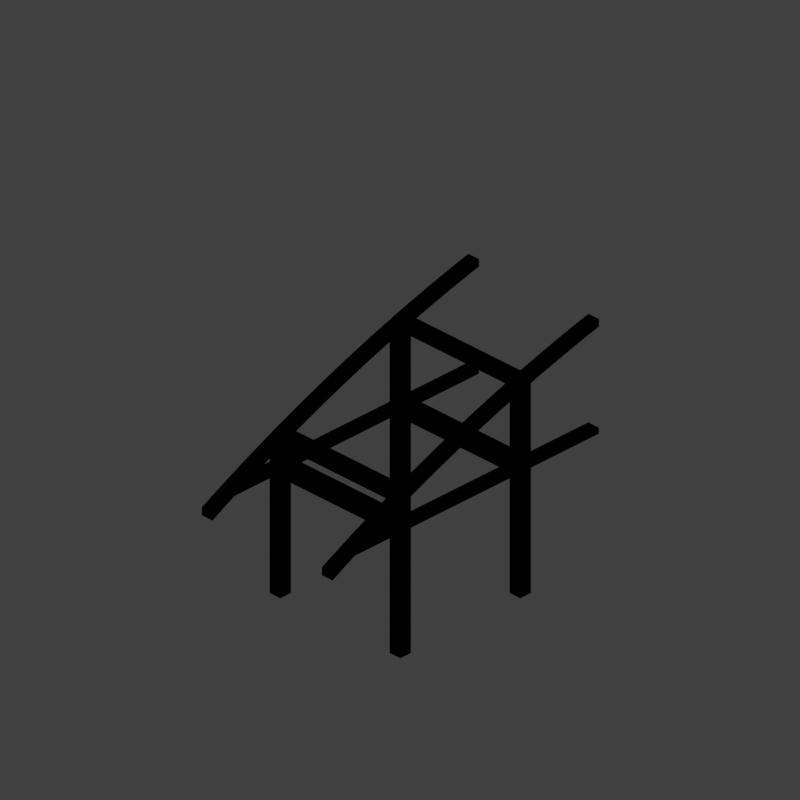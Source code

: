 # Source: steep-to-flat-3.blend  (saved by Blender 2.79.0; exported with 4.5.12 LTS)
import bpy
from mathutils import Matrix  # noqa: F401  (used for matrix-valued properties, if any)

bpy.ops.wm.read_factory_settings(use_empty=True)
scene = bpy.context.scene
scene.name = 'Scene'

# ---- collections
col_collection_1 = bpy.data.collections.new('Collection 1'); scene.collection.children.link(col_collection_1)

# ---- materials (node trees are filled in below, after node groups)
mat_recolorable_1 = bpy.data.materials.new('Recolorable 1')
mat_recolorable_1.alpha_threshold = 0.0
mat_recolorable_1.use_transparent_shadow = False
mat_recolorable_1.pass_index = 1
mat_recolorable_1.diffuse_color = (0.1, 0.9, 0.3, 1.0)
mat_recolorable_1.roughness = 0.5
mat_recolorable_1.specular_intensity = 1.0

# ---- material node trees

# ---- world
world_world = bpy.data.worlds.new('World'); scene.world = world_world
world_world.color = (0.05088, 0.05088, 0.05088)
world_world.use_sun_shadow = False
world_world.sun_shadow_jitter_overblur = 0.0
world_world.cycles.sampling_method = 'MANUAL'
world_world.light_settings.distance = 0.0

# ---- cameras
cam_camera = bpy.data.cameras.new('Camera')
cam_camera.type = 'ORTHO'
cam_camera.sensor_fit = 'HORIZONTAL'
cam_camera.clip_start = 220.0
cam_camera.clip_end = 340.0
cam_camera.lens = 35.0
cam_camera.sensor_width = 1.0
cam_camera.sensor_height = 18.0
cam_camera.ortho_scale = 8.486
cam_camera.shift_x = -0.000345
cam_camera.shift_y = 0.25
cam_camera.dof.focus_distance = 0.0
cam_camera.dof.aperture_fstop = 128.0
cam_camera.dof.aperture_blades = 6

# ---- lights
light_lightdome = bpy.data.lights.new('LightDome', 'SUN')
light_lightdome.transmission_factor = 0.0
light_lightdome.angle = 0.1993
light_lightdome.energy = 0.45
light_lightdome.shadow_buffer_clip_start = 0.5
light_lightdome.shadow_soft_size = 0.1
light_lightdome.shadow_cascade_max_distance = 1000.0
light_fillerlight = bpy.data.lights.new('FillerLight', 'SUN')
light_fillerlight.transmission_factor = 0.0
light_fillerlight.angle = 0.9273
light_fillerlight.energy = 0.2
light_fillerlight.shadow_buffer_clip_start = 0.5
light_fillerlight.shadow_soft_size = 0.5
light_fillerlight.shadow_cascade_max_distance = 1000.0
light_mainlight = bpy.data.lights.new('MainLight', 'SUN')
light_mainlight.transmission_factor = 0.0
light_mainlight.angle = 0.9273
light_mainlight.energy = 0.65
light_mainlight.shadow_buffer_clip_start = 0.5
light_mainlight.shadow_soft_size = 0.5
light_mainlight.shadow_cascade_max_distance = 1000.0

# ---- meshes
me_cube_000 = bpy.data.meshes.new('Cube.000')
me_cube_000.from_pydata([(0.82, 0.98, 2.561), (0.82, -0.98, 2.561), (0.82, 0.98, 2.637), (0.82, -0.98, 2.637), (0.98, 0.98, 2.609), (0.98, -0.98, 2.609), (0.98, 0.98, 2.686), (0.98, -0.98, 2.686), (-0.82, 0.98, 1.96), (-0.82, -0.98, 1.96), (-0.82, 0.98, 2.037), (-0.82, -0.98, 2.037), (-0.98, 0.98, 1.892), (-0.98, -0.98, 1.892), (-0.98, 0.98, 1.969), (-0.98, -0.98, 1.969)], [], [(0, 1, 3, 2), (2, 3, 7, 6), (6, 7, 5, 4), (4, 5, 1, 0), (2, 6, 4, 0), (7, 3, 1, 5), (8, 10, 11, 9), (10, 14, 15, 11), (14, 12, 13, 15), (12, 8, 9, 13), (10, 8, 12, 14), (15, 13, 9, 11)])
me_cube_000.materials.append(mat_recolorable_1)
me_cube_000.use_remesh_preserve_volume = False
me_cube_000.use_remesh_preserve_attributes = False
me_cube_000.use_mirror_vertex_groups = False
me_cube_000.update()
me_cube_003 = bpy.data.meshes.new('Cube.003')
me_cube_003.from_pydata([(0.82, 1.78, 1.555), (0.82, -2.0, 1.555), (0.82, 1.592, 1.631), (0.82, -2.0, 1.631), (0.98, 1.78, 1.555), (0.98, -2.0, 1.555), (0.98, 1.592, 1.631), (0.98, -2.0, 1.631), (-0.82, 1.78, 1.555), (-0.82, -2.0, 1.555), (-0.82, 1.592, 1.631), (-0.82, -2.0, 1.631), (-0.98, 1.78, 1.555), (-0.98, -2.0, 1.555), (-0.98, 1.592, 1.631), (-0.98, -2.0, 1.631), (-0.98, 0.7513, 1.555), (0.98, 0.7513, 1.555), (-0.98, 0.7513, 1.631), (0.98, 0.7513, 1.631), (-0.98, 1.049, 1.555), (0.98, 1.049, 1.555), (-0.98, 1.049, 1.631), (0.98, 1.049, 1.631), (-0.98, -0.7513, 1.555), (0.98, -0.7513, 1.555), (-0.98, -0.7513, 1.631), (0.98, -0.7513, 1.631), (-0.98, -1.049, 1.555), (0.98, -1.049, 1.555), (-0.98, -1.049, 1.631), (0.98, -1.049, 1.631)], [], [(0, 1, 3, 2), (2, 3, 7, 6), (6, 7, 5, 4), (4, 5, 1, 0), (2, 6, 4, 0), (7, 3, 1, 5), (8, 10, 11, 9), (10, 14, 15, 11), (14, 12, 13, 15), (12, 8, 9, 13), (10, 8, 12, 14), (15, 13, 9, 11), (16, 17, 19, 18), (18, 19, 23, 22), (22, 23, 21, 20), (20, 21, 17, 16), (18, 22, 20, 16), (23, 19, 17, 21), (24, 26, 27, 25), (26, 30, 31, 27), (30, 28, 29, 31), (28, 24, 25, 29), (26, 24, 28, 30), (31, 29, 25, 27)])
me_cube_003.materials.append(mat_recolorable_1)
me_cube_003.use_remesh_preserve_volume = False
me_cube_003.use_remesh_preserve_attributes = False
me_cube_003.use_mirror_vertex_groups = False
me_cube_003.update()
me_cube_001 = bpy.data.meshes.new('Cube.001')
me_cube_001.from_pydata([(0.82, 0.82, 0.02), (0.82, 0.82, 2.586), (0.82, 0.98, 0.02), (0.82, 0.98, 2.586), (0.98, 0.82, 0.02), (0.98, 0.82, 2.629), (0.98, 0.98, 0.02), (0.98, 0.98, 2.629), (-0.82, 0.82, 0.02), (-0.82, 0.82, 1.985), (-0.82, 0.98, 0.02), (-0.82, 0.98, 1.985), (-0.98, 0.82, 0.02), (-0.98, 0.82, 1.916), (-0.98, 0.98, 0.02), (-0.98, 0.98, 1.916), (0.82, -0.82, 0.02), (0.82, -0.82, 2.586), (0.82, -0.98, 0.02), (0.82, -0.98, 2.586), (0.98, -0.82, 0.02), (0.98, -0.82, 2.629), (0.98, -0.98, 0.02), (0.98, -0.98, 2.629), (-0.82, -0.82, 0.02), (-0.82, -0.82, 1.985), (-0.82, -0.98, 0.02), (-0.82, -0.98, 1.985), (-0.98, -0.82, 0.02), (-0.98, -0.82, 1.916), (-0.98, -0.98, 0.02), (-0.98, -0.98, 1.916)], [], [(0, 1, 3, 2), (2, 3, 7, 6), (6, 7, 5, 4), (4, 5, 1, 0), (2, 6, 4, 0), (7, 3, 1, 5), (8, 10, 11, 9), (10, 14, 15, 11), (14, 12, 13, 15), (12, 8, 9, 13), (10, 8, 12, 14), (15, 13, 9, 11), (16, 18, 19, 17), (18, 22, 23, 19), (22, 20, 21, 23), (20, 16, 17, 21), (18, 16, 20, 22), (23, 21, 17, 19), (24, 25, 27, 26), (26, 27, 31, 30), (30, 31, 29, 28), (28, 29, 25, 24), (26, 30, 28, 24), (31, 27, 25, 29)])
me_cube_001.materials.append(mat_recolorable_1)
me_cube_001.use_remesh_preserve_volume = False
me_cube_001.use_remesh_preserve_attributes = False
me_cube_001.use_mirror_vertex_groups = False
me_cube_001.update()
me_cube_004 = bpy.data.meshes.new('Cube.004')
me_cube_004.from_pydata([(4.0, 0.98, 7.808), (4.156, 0.98, 7.77), (4.156, 0.82, 7.77), (4.0, 0.82, 7.808), (4.0, 0.98, 7.901), (4.178, 0.98, 7.858), (4.35, 0.98, 7.721), (4.35, 0.82, 7.721), (4.178, 0.82, 7.858), (4.0, 0.82, 7.901), (4.372, 0.98, 7.808), (4.543, 0.98, 7.669), (4.543, 0.82, 7.669), (4.372, 0.82, 7.808), (4.567, 0.98, 7.756), (4.735, 0.98, 7.616), (4.735, 0.82, 7.616), (4.567, 0.82, 7.756), (4.76, 0.98, 7.702), (4.927, 0.98, 7.56), (4.927, 0.82, 7.56), (4.76, 0.82, 7.702), (4.953, 0.98, 7.646), (5.119, 0.98, 7.502), (5.119, 0.82, 7.502), (4.953, 0.82, 7.646), (5.145, 0.98, 7.588), (5.309, 0.98, 7.441), (5.309, 0.82, 7.441), (5.145, 0.82, 7.588), (5.337, 0.98, 7.527), (5.499, 0.98, 7.379), (5.499, 0.82, 7.379), (5.337, 0.82, 7.527), (5.528, 0.98, 7.464), (5.689, 0.98, 7.315), (5.689, 0.82, 7.315), (5.528, 0.82, 7.464), (5.718, 0.98, 7.4), (5.877, 0.98, 7.248), (5.877, 0.82, 7.248), (5.718, 0.82, 7.4), (5.908, 0.98, 7.333), (6.065, 0.98, 7.18), (6.065, 0.82, 7.18), (5.908, 0.82, 7.333), (6.096, 0.98, 7.264), (6.252, 0.98, 7.109), (6.252, 0.82, 7.109), (6.096, 0.82, 7.264), (6.284, 0.98, 7.193), (6.438, 0.98, 7.036), (6.438, 0.82, 7.036), (6.284, 0.82, 7.193), (6.471, 0.98, 7.12), (6.624, 0.98, 6.961), (6.624, 0.82, 6.961), (6.471, 0.82, 7.12), (6.658, 0.98, 7.045), (6.808, 0.98, 6.885), (6.808, 0.82, 6.885), (6.658, 0.82, 7.045), (6.843, 0.98, 6.967), (6.992, 0.98, 6.806), (6.992, 0.82, 6.806), (6.843, 0.82, 6.967), (7.028, 0.98, 6.888), (7.175, 0.98, 6.725), (7.175, 0.82, 6.725), (7.028, 0.82, 6.888), (7.212, 0.98, 6.807), (7.357, 0.98, 6.642), (7.357, 0.82, 6.642), (7.212, 0.82, 6.807), (7.395, 0.98, 6.724), (7.538, 0.98, 6.557), (7.538, 0.82, 6.557), (7.395, 0.82, 6.724), (7.576, 0.98, 6.638), (7.718, 0.98, 6.47), (7.718, 0.82, 6.47), (7.576, 0.82, 6.638), (7.757, 0.98, 6.551), (7.897, 0.98, 6.381), (7.897, 0.82, 6.381), (7.757, 0.82, 6.551), (7.937, 0.98, 6.462), (8.0, 0.82, 6.329), (8.0, 0.98, 6.329), (7.937, 0.82, 6.462), (8.0, 0.98, 6.43), (8.0, 0.82, 6.43), (4.0, -0.82, 7.901), (4.178, -0.82, 7.858), (4.156, -0.82, 7.77), (4.0, -0.82, 7.808), (4.0, -0.98, 7.901), (4.178, -0.98, 7.858), (4.35, -0.82, 7.721), (4.372, -0.82, 7.808), (4.156, -0.98, 7.77), (4.0, -0.98, 7.808), (4.372, -0.98, 7.808), (4.543, -0.82, 7.669), (4.567, -0.82, 7.756), (4.35, -0.98, 7.721), (4.567, -0.98, 7.756), (4.735, -0.82, 7.616), (4.76, -0.82, 7.702), (4.543, -0.98, 7.669), (4.76, -0.98, 7.702), (4.927, -0.82, 7.56), (4.953, -0.82, 7.646), (4.735, -0.98, 7.616), (4.953, -0.98, 7.646), (5.119, -0.82, 7.502), (5.145, -0.82, 7.588), (4.927, -0.98, 7.56), (5.145, -0.98, 7.588), (5.309, -0.82, 7.441), (5.337, -0.82, 7.527), (5.119, -0.98, 7.502), (5.337, -0.98, 7.527), (5.499, -0.82, 7.379), (5.528, -0.82, 7.464), (5.309, -0.98, 7.441), (5.528, -0.98, 7.464), (5.689, -0.82, 7.315), (5.718, -0.82, 7.4), (5.499, -0.98, 7.379), (5.718, -0.98, 7.4), (5.877, -0.82, 7.248), (5.908, -0.82, 7.333), (5.689, -0.98, 7.315), (5.908, -0.98, 7.333), (6.065, -0.82, 7.18), (6.096, -0.82, 7.264), (5.877, -0.98, 7.248), (6.096, -0.98, 7.264), (6.252, -0.82, 7.109), (6.284, -0.82, 7.193), (6.065, -0.98, 7.18), (6.284, -0.98, 7.193), (6.438, -0.82, 7.036), (6.471, -0.82, 7.12), (6.252, -0.98, 7.109), (6.471, -0.98, 7.12), (6.624, -0.82, 6.961), (6.658, -0.82, 7.045), (6.438, -0.98, 7.036), (6.658, -0.98, 7.045), (6.808, -0.82, 6.885), (6.843, -0.82, 6.967), (6.624, -0.98, 6.961), (6.843, -0.98, 6.967), (6.992, -0.82, 6.806), (7.028, -0.82, 6.888), (6.808, -0.98, 6.885), (7.028, -0.98, 6.888), (7.175, -0.82, 6.725), (7.212, -0.82, 6.807), (6.992, -0.98, 6.806), (7.212, -0.98, 6.807), (7.357, -0.82, 6.642), (7.395, -0.82, 6.724), (7.175, -0.98, 6.725), (7.395, -0.98, 6.724), (7.538, -0.82, 6.557), (7.576, -0.82, 6.638), (7.357, -0.98, 6.642), (7.576, -0.98, 6.638), (7.718, -0.82, 6.47), (7.757, -0.82, 6.551), (7.538, -0.98, 6.557), (7.757, -0.98, 6.551), (7.897, -0.82, 6.381), (7.937, -0.82, 6.462), (7.718, -0.98, 6.47), (7.937, -0.98, 6.462), (8.0, -0.82, 6.329), (8.0, -0.82, 6.43), (7.897, -0.98, 6.381), (8.0, -0.98, 6.43), (8.0, -0.98, 6.329)], [], [(0, 1, 2, 3), (4, 5, 1, 0), (1, 6, 7, 2), (3, 2, 8, 9), (9, 8, 5, 4), (1, 5, 10, 6), (6, 11, 12, 7), (7, 13, 8, 2), (10, 5, 8, 13), (6, 10, 14, 11), (11, 15, 16, 12), (12, 17, 13, 7), (14, 10, 13, 17), (11, 14, 18, 15), (15, 19, 20, 16), (16, 21, 17, 12), (18, 14, 17, 21), (15, 18, 22, 19), (19, 23, 24, 20), (20, 25, 21, 16), (22, 18, 21, 25), (19, 22, 26, 23), (23, 27, 28, 24), (24, 29, 25, 20), (26, 22, 25, 29), (23, 26, 30, 27), (27, 31, 32, 28), (28, 33, 29, 24), (30, 26, 29, 33), (27, 30, 34, 31), (31, 35, 36, 32), (32, 37, 33, 28), (34, 30, 33, 37), (31, 34, 38, 35), (35, 39, 40, 36), (36, 41, 37, 32), (38, 34, 37, 41), (35, 38, 42, 39), (39, 43, 44, 40), (40, 45, 41, 36), (42, 38, 41, 45), (39, 42, 46, 43), (43, 47, 48, 44), (44, 49, 45, 40), (46, 42, 45, 49), (43, 46, 50, 47), (47, 51, 52, 48), (48, 53, 49, 44), (50, 46, 49, 53), (47, 50, 54, 51), (51, 55, 56, 52), (52, 57, 53, 48), (54, 50, 53, 57), (51, 54, 58, 55), (55, 59, 60, 56), (56, 61, 57, 52), (58, 54, 57, 61), (55, 58, 62, 59), (59, 63, 64, 60), (60, 65, 61, 56), (62, 58, 61, 65), (59, 62, 66, 63), (63, 67, 68, 64), (64, 69, 65, 60), (66, 62, 65, 69), (63, 66, 70, 67), (67, 71, 72, 68), (68, 73, 69, 64), (70, 66, 69, 73), (67, 70, 74, 71), (71, 75, 76, 72), (72, 77, 73, 68), (74, 70, 73, 77), (71, 74, 78, 75), (75, 79, 80, 76), (76, 81, 77, 72), (78, 74, 77, 81), (75, 78, 82, 79), (79, 83, 84, 80), (80, 85, 81, 76), (82, 78, 81, 85), (79, 82, 86, 83), (87, 84, 83, 88), (84, 89, 85, 80), (86, 82, 85, 89), (88, 83, 86, 90), (91, 89, 84, 87), (90, 86, 89, 91), (91, 87, 88, 90), (4, 0, 3, 9), (92, 93, 94, 95), (96, 97, 93, 92), (98, 94, 93, 99), (95, 94, 100, 101), (101, 100, 97, 96), (102, 99, 93, 97), (103, 98, 99, 104), (100, 94, 98, 105), (100, 105, 102, 97), (106, 104, 99, 102), (107, 103, 104, 108), (105, 98, 103, 109), (105, 109, 106, 102), (110, 108, 104, 106), (111, 107, 108, 112), (109, 103, 107, 113), (109, 113, 110, 106), (114, 112, 108, 110), (115, 111, 112, 116), (113, 107, 111, 117), (113, 117, 114, 110), (118, 116, 112, 114), (119, 115, 116, 120), (117, 111, 115, 121), (117, 121, 118, 114), (122, 120, 116, 118), (123, 119, 120, 124), (121, 115, 119, 125), (121, 125, 122, 118), (126, 124, 120, 122), (127, 123, 124, 128), (125, 119, 123, 129), (125, 129, 126, 122), (130, 128, 124, 126), (131, 127, 128, 132), (129, 123, 127, 133), (129, 133, 130, 126), (134, 132, 128, 130), (135, 131, 132, 136), (133, 127, 131, 137), (133, 137, 134, 130), (138, 136, 132, 134), (139, 135, 136, 140), (137, 131, 135, 141), (137, 141, 138, 134), (142, 140, 136, 138), (143, 139, 140, 144), (141, 135, 139, 145), (141, 145, 142, 138), (146, 144, 140, 142), (147, 143, 144, 148), (145, 139, 143, 149), (145, 149, 146, 142), (150, 148, 144, 146), (151, 147, 148, 152), (149, 143, 147, 153), (149, 153, 150, 146), (154, 152, 148, 150), (155, 151, 152, 156), (153, 147, 151, 157), (153, 157, 154, 150), (158, 156, 152, 154), (159, 155, 156, 160), (157, 151, 155, 161), (157, 161, 158, 154), (162, 160, 156, 158), (163, 159, 160, 164), (161, 155, 159, 165), (161, 165, 162, 158), (166, 164, 160, 162), (167, 163, 164, 168), (165, 159, 163, 169), (165, 169, 166, 162), (170, 168, 164, 166), (171, 167, 168, 172), (169, 163, 167, 173), (169, 173, 170, 166), (174, 172, 168, 170), (175, 171, 172, 176), (173, 167, 171, 177), (173, 177, 174, 170), (178, 176, 172, 174), (179, 175, 176, 180), (177, 171, 175, 181), (177, 181, 178, 174), (180, 176, 178, 182), (183, 181, 175, 179), (182, 178, 181, 183), (179, 180, 182, 183), (101, 96, 92, 95)])
me_cube_004.materials.append(mat_recolorable_1)
me_cube_004.use_remesh_preserve_volume = False
me_cube_004.use_remesh_preserve_attributes = False
me_cube_004.use_mirror_vertex_groups = False
me_cube_004.update()

# ---- objects
ob_cube_002 = bpy.data.objects.new('Cube.002', me_cube_000)
ob_cube_001 = bpy.data.objects.new('Cube.001', me_cube_003)
ob_cube = bpy.data.objects.new('Cube', me_cube_001)
ob_rig = bpy.data.objects.new('Rig', None)
ob_verticaljoint = bpy.data.objects.new('VerticalJoint', None)
ob_lightdome = bpy.data.objects.new('LightDome', light_lightdome)
ob_fillerlight = bpy.data.objects.new('FillerLight', light_fillerlight)
ob_mainlight = bpy.data.objects.new('Mainlight', light_mainlight)
ob_camera = bpy.data.objects.new('Camera', cam_camera)
ob_section3 = bpy.data.objects.new('Section3', me_cube_004)

# ---- transforms, parenting, visibility, modifiers, constraints
ob_cube_002.location = (0.0, 0.0, 0.04)
ob_cube_002.lineart.crease_threshold = 0.0
ob_cube_001.location = (0.0, 0.0, 0.04)
ob_cube_001.rotation_euler = (0.0, -0.0, 1.571)
ob_cube_001.lineart.crease_threshold = 0.0
ob_cube.location = (0.0, 0.0, 0.04)
ob_cube.lineart.crease_threshold = 0.0
ob_rig.location = (0.0, 0.0, 0.0)
ob_rig.rotation_mode = 'YXZ'
ob_rig.rotation_euler = (0.0, 0.0, -0.7854)
ob_rig.empty_image_offset = (0.0, 0.0)
ob_rig.hide_viewport = True
ob_rig.hide_select = True
ob_rig.lineart.crease_threshold = 0.0
ob_verticaljoint.parent = ob_rig
ob_verticaljoint.location = (0.0, 0.0, 0.0)
ob_verticaljoint.empty_image_offset = (0.0, 0.0)
ob_verticaljoint.hide_viewport = True
ob_verticaljoint.hide_select = True
ob_verticaljoint.lineart.crease_threshold = 0.0
ob_lightdome.parent = ob_verticaljoint
ob_lightdome.location = (0.0, 0.0, 0.0)
ob_lightdome.lineart.crease_threshold = 0.0
ob_fillerlight.parent = ob_verticaljoint
ob_fillerlight.location = (0.0, 0.0, 0.0)
ob_fillerlight.rotation_euler = (0.0, -1.265, 0.0)
ob_fillerlight.lineart.crease_threshold = 0.0
ob_mainlight.parent = ob_verticaljoint
ob_mainlight.location = (0.0, 0.0, 0.0)
ob_mainlight.rotation_euler = (1.309, 0.0, 1.571)
ob_mainlight.lineart.crease_threshold = 0.0
ob_camera.parent = ob_verticaljoint
ob_camera.location = (0.0, -241.9, 139.7)
ob_camera.rotation_euler = (1.047, 0.0, 0.0)
ob_camera.hide_select = True
ob_camera.lineart.crease_threshold = 0.0
ob_section3.location = (6.0, 6.994e-07, -4.899)
ob_section3.rotation_euler = (0.0, -0.0, 3.142)
ob_section3.lineart.crease_threshold = 0.0

# ---- collection membership
col_collection_1.objects.link(ob_cube_002)
col_collection_1.objects.link(ob_cube_001)
col_collection_1.objects.link(ob_cube)
col_collection_1.objects.link(ob_rig)
col_collection_1.objects.link(ob_verticaljoint)
col_collection_1.objects.link(ob_lightdome)
col_collection_1.objects.link(ob_fillerlight)
col_collection_1.objects.link(ob_mainlight)
col_collection_1.objects.link(ob_camera)
col_collection_1.objects.link(ob_section3)
def _layer_coll(name, lc=None):
    lc = lc or bpy.context.view_layer.layer_collection
    for c in lc.children:
        if c.name == name: return c
        r = _layer_coll(name, c)
        if r: return r
_layer_coll('Collection 1').holdout = True

# ---- scene / render settings (as saved in the file)
scene.camera = ob_camera
scene.frame_start = 1; scene.frame_end = 250; scene.frame_set(0)
scene.render.engine = 'BLENDER_EEVEE_NEXT'
scene.render.image_settings.compression = 0
scene.render.resolution_x = 96
scene.render.resolution_y = 96
scene.render.dither_intensity = 0.0
scene.render.film_transparent = True
scene.cycles.use_denoising = False
scene.cycles.samples = 128
scene.cycles.sampling_pattern = 'TABULATED_SOBOL'
scene.cycles.use_adaptive_sampling = False
scene.cycles.use_light_tree = False
scene.cycles.blur_glossy = 0.0
scene.cycles.sample_clamp_indirect = 0.0
scene.view_settings.view_transform = 'Standard'
bpy.context.view_layer.update()
